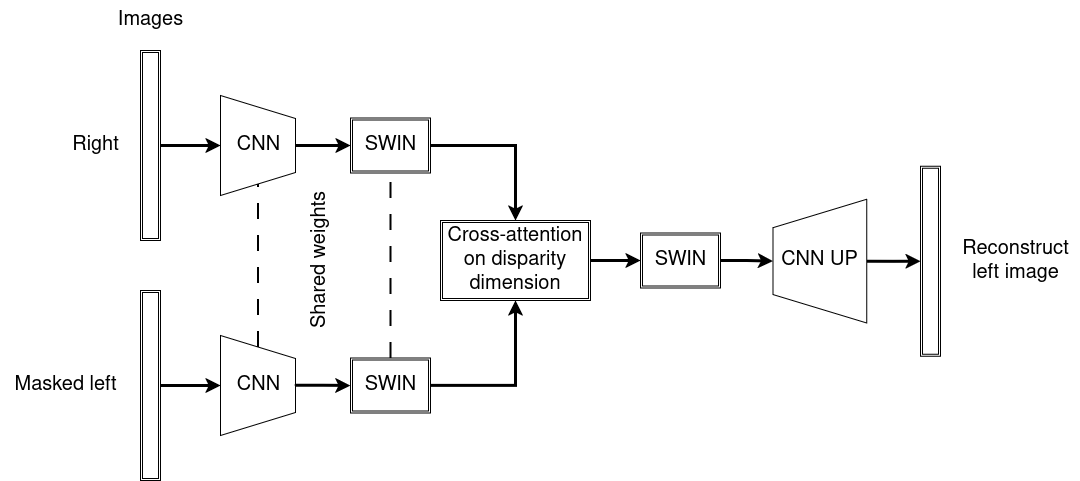

The diagram above was exported from draw.io. Its source (the exported page's mxGraphModel, read from the mxfile embedded in the PNG):
<mxGraphModel dx="1170" dy="771" grid="1" gridSize="10" guides="1" tooltips="1" connect="1" arrows="1" fold="1" page="1" pageScale="1" pageWidth="1169" pageHeight="827" background="none" math="0" shadow="0">
  <root>
    <mxCell id="0" />
    <mxCell id="1" parent="0" />
    <mxCell id="c7J4mK6w_EU4Ns9wKUOd-6" style="edgeStyle=orthogonalEdgeStyle;rounded=0;orthogonalLoop=1;jettySize=auto;html=1;exitX=1;exitY=0.5;exitDx=0;exitDy=0;entryX=0.5;entryY=0;entryDx=0;entryDy=0;strokeWidth=3;" parent="1" source="FDqADOAzBdXaIGDpm_qT-1" target="FDqADOAzBdXaIGDpm_qT-3" edge="1">
      <mxGeometry relative="1" as="geometry" />
    </mxCell>
    <mxCell id="FDqADOAzBdXaIGDpm_qT-1" value="" style="shape=ext;double=1;rounded=0;whiteSpace=wrap;html=1;" parent="1" vertex="1">
      <mxGeometry x="140" y="130" width="20" height="190" as="geometry" />
    </mxCell>
    <mxCell id="c7J4mK6w_EU4Ns9wKUOd-7" style="edgeStyle=orthogonalEdgeStyle;rounded=0;orthogonalLoop=1;jettySize=auto;html=1;exitX=1;exitY=0.5;exitDx=0;exitDy=0;entryX=0.5;entryY=0;entryDx=0;entryDy=0;strokeWidth=3;" parent="1" source="FDqADOAzBdXaIGDpm_qT-2" target="FDqADOAzBdXaIGDpm_qT-4" edge="1">
      <mxGeometry relative="1" as="geometry" />
    </mxCell>
    <mxCell id="FDqADOAzBdXaIGDpm_qT-2" value="" style="shape=ext;double=1;rounded=0;whiteSpace=wrap;html=1;" parent="1" vertex="1">
      <mxGeometry x="140" y="370" width="20" height="190" as="geometry" />
    </mxCell>
    <mxCell id="c7J4mK6w_EU4Ns9wKUOd-8" style="edgeStyle=orthogonalEdgeStyle;rounded=0;orthogonalLoop=1;jettySize=auto;html=1;exitX=0.5;exitY=1;exitDx=0;exitDy=0;entryX=0;entryY=0.5;entryDx=0;entryDy=0;strokeWidth=3;" parent="1" source="FDqADOAzBdXaIGDpm_qT-3" target="FDqADOAzBdXaIGDpm_qT-5" edge="1">
      <mxGeometry relative="1" as="geometry" />
    </mxCell>
    <mxCell id="FDqADOAzBdXaIGDpm_qT-3" value="" style="verticalLabelPosition=middle;verticalAlign=middle;html=1;shape=trapezoid;perimeter=trapezoidPerimeter;whiteSpace=wrap;size=0.23;arcSize=10;flipV=1;labelPosition=center;align=center;rotation=-90;" parent="1" vertex="1">
      <mxGeometry x="207.5" y="187.5" width="100" height="75" as="geometry" />
    </mxCell>
    <mxCell id="FDqADOAzBdXaIGDpm_qT-4" value="" style="verticalLabelPosition=middle;verticalAlign=middle;html=1;shape=trapezoid;perimeter=trapezoidPerimeter;whiteSpace=wrap;size=0.23;arcSize=10;flipV=1;labelPosition=center;align=center;rotation=-90;" parent="1" vertex="1">
      <mxGeometry x="207.5" y="427.5" width="100" height="75" as="geometry" />
    </mxCell>
    <mxCell id="fPLUIVv5IVm2X_zvTjoa-14" style="edgeStyle=orthogonalEdgeStyle;rounded=0;orthogonalLoop=1;jettySize=auto;html=1;exitX=1;exitY=0.5;exitDx=0;exitDy=0;entryX=0.5;entryY=0;entryDx=0;entryDy=0;fontSize=11;spacing=-2;verticalAlign=bottom;strokeWidth=3;" edge="1" parent="1" source="FDqADOAzBdXaIGDpm_qT-5" target="fPLUIVv5IVm2X_zvTjoa-13">
      <mxGeometry relative="1" as="geometry">
        <mxPoint x="520" y="225.33333333333337" as="targetPoint" />
      </mxGeometry>
    </mxCell>
    <mxCell id="FDqADOAzBdXaIGDpm_qT-5" value="" style="shape=ext;double=1;rounded=0;whiteSpace=wrap;html=1;" parent="1" vertex="1">
      <mxGeometry x="350" y="197.5" width="80" height="55" as="geometry" />
    </mxCell>
    <mxCell id="fPLUIVv5IVm2X_zvTjoa-16" style="edgeStyle=orthogonalEdgeStyle;rounded=0;orthogonalLoop=1;jettySize=auto;html=1;exitX=1;exitY=0.5;exitDx=0;exitDy=0;entryX=0.5;entryY=1;entryDx=0;entryDy=0;strokeWidth=3;" edge="1" parent="1" source="FDqADOAzBdXaIGDpm_qT-6" target="fPLUIVv5IVm2X_zvTjoa-13">
      <mxGeometry relative="1" as="geometry">
        <mxPoint x="520" y="465.3333333333335" as="targetPoint" />
      </mxGeometry>
    </mxCell>
    <mxCell id="FDqADOAzBdXaIGDpm_qT-6" value="" style="shape=ext;double=1;rounded=0;whiteSpace=wrap;html=1;" parent="1" vertex="1">
      <mxGeometry x="350" y="437.5" width="80" height="55" as="geometry" />
    </mxCell>
    <mxCell id="c7J4mK6w_EU4Ns9wKUOd-2" value="" style="endArrow=none;dashed=1;html=1;dashPattern=8 8;strokeWidth=2;rounded=0;entryX=0;entryY=0.5;entryDx=0;entryDy=0;" parent="1" source="FDqADOAzBdXaIGDpm_qT-4" target="FDqADOAzBdXaIGDpm_qT-3" edge="1">
      <mxGeometry width="50" height="50" relative="1" as="geometry">
        <mxPoint x="249.5" y="370" as="sourcePoint" />
        <mxPoint x="250" y="300" as="targetPoint" />
      </mxGeometry>
    </mxCell>
    <mxCell id="c7J4mK6w_EU4Ns9wKUOd-5" value="" style="endArrow=none;dashed=1;html=1;dashPattern=8 8;strokeWidth=2;rounded=0;exitX=0.5;exitY=0;exitDx=0;exitDy=0;entryX=0.5;entryY=1;entryDx=0;entryDy=0;" parent="1" source="FDqADOAzBdXaIGDpm_qT-6" target="FDqADOAzBdXaIGDpm_qT-5" edge="1">
      <mxGeometry width="50" height="50" relative="1" as="geometry">
        <mxPoint x="359.5" y="418" as="sourcePoint" />
        <mxPoint x="360" y="300" as="targetPoint" />
      </mxGeometry>
    </mxCell>
    <mxCell id="fPLUIVv5IVm2X_zvTjoa-2" value="CNN" style="text;html=1;align=center;verticalAlign=middle;resizable=0;points=[];autosize=1;strokeColor=none;fillColor=none;fontSize=20;" vertex="1" parent="1">
      <mxGeometry x="222.5" y="445" width="70" height="40" as="geometry" />
    </mxCell>
    <mxCell id="fPLUIVv5IVm2X_zvTjoa-3" value="CNN" style="text;html=1;align=center;verticalAlign=middle;resizable=0;points=[];autosize=1;strokeColor=none;fillColor=none;fontSize=20;" vertex="1" parent="1">
      <mxGeometry x="222.5" y="205" width="70" height="40" as="geometry" />
    </mxCell>
    <mxCell id="fPLUIVv5IVm2X_zvTjoa-4" value="SWIN" style="text;html=1;align=center;verticalAlign=middle;resizable=0;points=[];autosize=1;strokeColor=none;fillColor=none;fontSize=20;" vertex="1" parent="1">
      <mxGeometry x="355" y="445" width="70" height="40" as="geometry" />
    </mxCell>
    <mxCell id="fPLUIVv5IVm2X_zvTjoa-5" value="SWIN" style="text;html=1;align=center;verticalAlign=middle;resizable=0;points=[];autosize=1;strokeColor=none;fillColor=none;fontSize=20;" vertex="1" parent="1">
      <mxGeometry x="355" y="205" width="70" height="40" as="geometry" />
    </mxCell>
    <mxCell id="fPLUIVv5IVm2X_zvTjoa-6" value="Right" style="text;html=1;align=center;verticalAlign=middle;resizable=0;points=[];autosize=1;strokeColor=none;fillColor=none;fontSize=20;" vertex="1" parent="1">
      <mxGeometry x="60" y="205" width="70" height="40" as="geometry" />
    </mxCell>
    <mxCell id="fPLUIVv5IVm2X_zvTjoa-7" value="Masked left" style="text;html=1;align=center;verticalAlign=middle;resizable=0;points=[];autosize=1;strokeColor=none;fillColor=none;fontSize=20;" vertex="1" parent="1">
      <mxGeometry y="445" width="130" height="40" as="geometry" />
    </mxCell>
    <mxCell id="fPLUIVv5IVm2X_zvTjoa-9" style="edgeStyle=orthogonalEdgeStyle;rounded=0;orthogonalLoop=1;jettySize=auto;html=1;entryX=0;entryY=0.5;entryDx=0;entryDy=0;strokeWidth=3;exitX=0.502;exitY=0.01;exitDx=0;exitDy=0;exitPerimeter=0;" edge="1" parent="1" source="FDqADOAzBdXaIGDpm_qT-4" target="FDqADOAzBdXaIGDpm_qT-6">
      <mxGeometry relative="1" as="geometry">
        <mxPoint x="307.5" y="464.5" as="sourcePoint" />
        <mxPoint x="342.5" y="464.5" as="targetPoint" />
      </mxGeometry>
    </mxCell>
    <mxCell id="fPLUIVv5IVm2X_zvTjoa-10" value="Images" style="text;html=1;align=center;verticalAlign=middle;resizable=0;points=[];autosize=1;strokeColor=none;fillColor=none;fontSize=20;" vertex="1" parent="1">
      <mxGeometry x="105" y="80" width="90" height="40" as="geometry" />
    </mxCell>
    <mxCell id="fPLUIVv5IVm2X_zvTjoa-11" value="Shared weights" style="text;html=1;align=center;verticalAlign=middle;resizable=0;points=[];autosize=1;strokeColor=none;fillColor=none;fontSize=20;rotation=-90;" vertex="1" parent="1">
      <mxGeometry x="240" y="320" width="160" height="40" as="geometry" />
    </mxCell>
    <mxCell id="fPLUIVv5IVm2X_zvTjoa-19" style="edgeStyle=orthogonalEdgeStyle;rounded=0;orthogonalLoop=1;jettySize=auto;html=1;exitX=1;exitY=0.5;exitDx=0;exitDy=0;entryX=0;entryY=0.5;entryDx=0;entryDy=0;strokeWidth=3;" edge="1" parent="1" source="fPLUIVv5IVm2X_zvTjoa-13" target="fPLUIVv5IVm2X_zvTjoa-17">
      <mxGeometry relative="1" as="geometry" />
    </mxCell>
    <mxCell id="fPLUIVv5IVm2X_zvTjoa-13" value="Cross-attention on disparity dimension" style="shape=ext;double=1;rounded=0;whiteSpace=wrap;html=1;fontSize=20;" vertex="1" parent="1">
      <mxGeometry x="440" y="300" width="150" height="80" as="geometry" />
    </mxCell>
    <mxCell id="fPLUIVv5IVm2X_zvTjoa-20" style="edgeStyle=orthogonalEdgeStyle;rounded=0;orthogonalLoop=1;jettySize=auto;html=1;exitX=1;exitY=0.5;exitDx=0;exitDy=0;entryX=0.5;entryY=1;entryDx=0;entryDy=0;strokeWidth=3;" edge="1" parent="1" source="fPLUIVv5IVm2X_zvTjoa-17" target="fPLUIVv5IVm2X_zvTjoa-18">
      <mxGeometry relative="1" as="geometry" />
    </mxCell>
    <mxCell id="fPLUIVv5IVm2X_zvTjoa-17" value="" style="shape=ext;double=1;rounded=0;whiteSpace=wrap;html=1;" vertex="1" parent="1">
      <mxGeometry x="640" y="312.5" width="80" height="55" as="geometry" />
    </mxCell>
    <mxCell id="fPLUIVv5IVm2X_zvTjoa-27" style="edgeStyle=orthogonalEdgeStyle;rounded=0;orthogonalLoop=1;jettySize=auto;html=1;entryX=0;entryY=0.5;entryDx=0;entryDy=0;strokeWidth=3;" edge="1" parent="1" source="fPLUIVv5IVm2X_zvTjoa-18" target="fPLUIVv5IVm2X_zvTjoa-26">
      <mxGeometry relative="1" as="geometry" />
    </mxCell>
    <mxCell id="fPLUIVv5IVm2X_zvTjoa-18" value="" style="verticalLabelPosition=middle;verticalAlign=middle;html=1;shape=trapezoid;perimeter=trapezoidPerimeter;whiteSpace=wrap;size=0.23;arcSize=10;flipV=1;labelPosition=center;align=center;rotation=90;" vertex="1" parent="1">
      <mxGeometry x="757.5" y="293.75" width="123.75" height="93.75" as="geometry" />
    </mxCell>
    <mxCell id="fPLUIVv5IVm2X_zvTjoa-21" value="SWIN" style="text;html=1;align=center;verticalAlign=middle;resizable=0;points=[];autosize=1;strokeColor=none;fillColor=none;fontSize=20;" vertex="1" parent="1">
      <mxGeometry x="645" y="320" width="70" height="40" as="geometry" />
    </mxCell>
    <mxCell id="fPLUIVv5IVm2X_zvTjoa-24" value="CNN UP" style="text;html=1;align=center;verticalAlign=middle;resizable=0;points=[];autosize=1;strokeColor=none;fillColor=none;fontSize=20;" vertex="1" parent="1">
      <mxGeometry x="769.38" y="320" width="100" height="40" as="geometry" />
    </mxCell>
    <mxCell id="fPLUIVv5IVm2X_zvTjoa-26" value="" style="shape=ext;double=1;rounded=0;whiteSpace=wrap;html=1;" vertex="1" parent="1">
      <mxGeometry x="920" y="245.63" width="20" height="190" as="geometry" />
    </mxCell>
    <mxCell id="fPLUIVv5IVm2X_zvTjoa-29" value="&lt;div&gt;Reconstruct &lt;br&gt;&lt;/div&gt;&lt;div&gt;left image&lt;/div&gt;" style="text;html=1;align=center;verticalAlign=middle;resizable=0;points=[];autosize=1;strokeColor=none;fillColor=none;fontSize=20;" vertex="1" parent="1">
      <mxGeometry x="950" y="310.63" width="130" height="60" as="geometry" />
    </mxCell>
  </root>
</mxGraphModel>